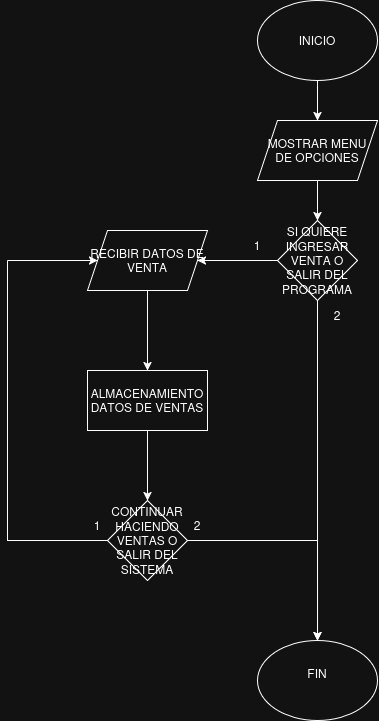

The diagram above was exported from draw.io. Its source (the exported page's mxGraphModel, read from the mxfile embedded in the PNG):
<mxGraphModel dx="938" dy="1717" grid="1" gridSize="10" guides="1" tooltips="1" connect="1" arrows="1" fold="1" page="1" pageScale="1" pageWidth="827" pageHeight="1169" math="0" shadow="0">
  <root>
    <mxCell id="0" />
    <mxCell id="1" parent="0" />
    <mxCell id="ZUob69jcNJX7sZzaEXgK-8" edge="1" parent="1" source="ZUob69jcNJX7sZzaEXgK-1" style="edgeStyle=orthogonalEdgeStyle;rounded=0;orthogonalLoop=1;jettySize=auto;html=1;" target="ZUob69jcNJX7sZzaEXgK-3">
      <mxGeometry relative="1" as="geometry" />
    </mxCell>
    <mxCell id="ZUob69jcNJX7sZzaEXgK-1" parent="1" style="ellipse;whiteSpace=wrap;html=1;" value="&lt;div&gt;INICIO&lt;/div&gt;" vertex="1">
      <mxGeometry height="80" width="120" x="330" y="-80" as="geometry" />
    </mxCell>
    <mxCell id="ZUob69jcNJX7sZzaEXgK-2" parent="1" style="ellipse;whiteSpace=wrap;html=1;" value="&lt;div&gt;FIN&lt;/div&gt;&lt;div&gt;&lt;br&gt;&lt;/div&gt;" vertex="1">
      <mxGeometry height="80" width="120" x="330" y="560" as="geometry" />
    </mxCell>
    <mxCell id="ZUob69jcNJX7sZzaEXgK-9" edge="1" parent="1" source="ZUob69jcNJX7sZzaEXgK-3" style="edgeStyle=orthogonalEdgeStyle;rounded=0;orthogonalLoop=1;jettySize=auto;html=1;" target="ZUob69jcNJX7sZzaEXgK-4">
      <mxGeometry relative="1" as="geometry" />
    </mxCell>
    <mxCell id="ZUob69jcNJX7sZzaEXgK-3" parent="1" style="shape=parallelogram;perimeter=parallelogramPerimeter;whiteSpace=wrap;html=1;fixedSize=1;" value="&lt;div&gt;MOSTRAR MENU DE OPCIONES&lt;/div&gt;" vertex="1">
      <mxGeometry height="60" width="120" x="330" y="40" as="geometry" />
    </mxCell>
    <mxCell id="ZUob69jcNJX7sZzaEXgK-10" edge="1" parent="1" source="ZUob69jcNJX7sZzaEXgK-4" style="edgeStyle=orthogonalEdgeStyle;rounded=0;orthogonalLoop=1;jettySize=auto;html=1;" target="ZUob69jcNJX7sZzaEXgK-5">
      <mxGeometry relative="1" as="geometry" />
    </mxCell>
    <mxCell id="ZUob69jcNJX7sZzaEXgK-4" parent="1" style="rhombus;whiteSpace=wrap;html=1;" value="&lt;div&gt;SI QUIERE INGRESAR VENTA O SALIR DEL PROGRAMA&lt;/div&gt;" vertex="1">
      <mxGeometry height="80" width="80" x="350" y="140" as="geometry" />
    </mxCell>
    <mxCell id="ZUob69jcNJX7sZzaEXgK-19" edge="1" parent="1" source="ZUob69jcNJX7sZzaEXgK-5" style="edgeStyle=orthogonalEdgeStyle;rounded=0;orthogonalLoop=1;jettySize=auto;html=1;entryX=0.5;entryY=0;entryDx=0;entryDy=0;" target="ZUob69jcNJX7sZzaEXgK-6">
      <mxGeometry relative="1" as="geometry" />
    </mxCell>
    <mxCell id="ZUob69jcNJX7sZzaEXgK-5" parent="1" style="shape=parallelogram;perimeter=parallelogramPerimeter;whiteSpace=wrap;html=1;fixedSize=1;" value="&lt;div&gt;RECIBIR DATOS DE VENTA&lt;/div&gt;" vertex="1">
      <mxGeometry height="60" width="120" x="160" y="150" as="geometry" />
    </mxCell>
    <mxCell id="ZUob69jcNJX7sZzaEXgK-20" edge="1" parent="1" source="ZUob69jcNJX7sZzaEXgK-6" style="edgeStyle=orthogonalEdgeStyle;rounded=0;orthogonalLoop=1;jettySize=auto;html=1;entryX=0.5;entryY=0;entryDx=0;entryDy=0;" target="ZUob69jcNJX7sZzaEXgK-7">
      <mxGeometry relative="1" as="geometry" />
    </mxCell>
    <mxCell id="ZUob69jcNJX7sZzaEXgK-6" parent="1" style="rounded=0;whiteSpace=wrap;html=1;" value="&lt;div&gt;ALMACENAMIENTO DATOS DE VENTAS&lt;/div&gt;" vertex="1">
      <mxGeometry height="60" width="120" x="160" y="290" as="geometry" />
    </mxCell>
    <mxCell id="ZUob69jcNJX7sZzaEXgK-14" edge="1" parent="1" source="ZUob69jcNJX7sZzaEXgK-7" style="edgeStyle=orthogonalEdgeStyle;rounded=0;orthogonalLoop=1;jettySize=auto;html=1;">
      <mxGeometry relative="1" as="geometry">
        <mxPoint x="390" y="560" as="targetPoint" />
      </mxGeometry>
    </mxCell>
    <mxCell id="ZUob69jcNJX7sZzaEXgK-15" edge="1" parent="1" source="ZUob69jcNJX7sZzaEXgK-7" style="edgeStyle=orthogonalEdgeStyle;rounded=0;orthogonalLoop=1;jettySize=auto;html=1;endArrow=none;endFill=0;">
      <mxGeometry relative="1" as="geometry">
        <mxPoint x="80" y="180" as="targetPoint" />
      </mxGeometry>
    </mxCell>
    <mxCell id="ZUob69jcNJX7sZzaEXgK-7" parent="1" style="rhombus;whiteSpace=wrap;html=1;" value="CONTINUAR HACIENDO VENTAS O SALIR DEL SISTEMA" vertex="1">
      <mxGeometry height="80" width="80" x="180" y="420" as="geometry" />
    </mxCell>
    <mxCell id="ZUob69jcNJX7sZzaEXgK-11" edge="1" parent="1" source="ZUob69jcNJX7sZzaEXgK-4" style="edgeStyle=orthogonalEdgeStyle;rounded=0;orthogonalLoop=1;jettySize=auto;html=1;entryX=0.417;entryY=-0.025;entryDx=0;entryDy=0;entryPerimeter=0;exitX=0.5;exitY=1;exitDx=0;exitDy=0;">
      <mxGeometry relative="1" as="geometry">
        <mxPoint x="400" y="222" as="sourcePoint" />
        <mxPoint x="390.03999999999996" y="560" as="targetPoint" />
      </mxGeometry>
    </mxCell>
    <mxCell id="ZUob69jcNJX7sZzaEXgK-12" parent="1" style="text;html=1;whiteSpace=wrap;strokeColor=none;fillColor=none;align=center;verticalAlign=middle;rounded=0;" value="1" vertex="1">
      <mxGeometry height="30" width="60" x="300" y="150" as="geometry" />
    </mxCell>
    <mxCell id="ZUob69jcNJX7sZzaEXgK-13" parent="1" style="text;html=1;whiteSpace=wrap;strokeColor=none;fillColor=none;align=center;verticalAlign=middle;rounded=0;" value="&lt;div&gt;2&lt;/div&gt;" vertex="1">
      <mxGeometry height="30" width="60" x="380" y="220" as="geometry" />
    </mxCell>
    <mxCell id="ZUob69jcNJX7sZzaEXgK-17" edge="1" parent="1" source="ZUob69jcNJX7sZzaEXgK-5" style="endArrow=none;startArrow=classic;html=1;rounded=0;exitX=0;exitY=0.5;exitDx=0;exitDy=0;startFill=1;endFill=0;" value="">
      <mxGeometry height="50" relative="1" width="50" as="geometry">
        <mxPoint x="390" y="210" as="sourcePoint" />
        <mxPoint x="80" y="180" as="targetPoint" />
      </mxGeometry>
    </mxCell>
    <mxCell id="ZUob69jcNJX7sZzaEXgK-21" parent="1" style="text;html=1;whiteSpace=wrap;strokeColor=none;fillColor=none;align=center;verticalAlign=middle;rounded=0;" value="&lt;div&gt;2&lt;/div&gt;" vertex="1">
      <mxGeometry height="30" width="60" x="240" y="430" as="geometry" />
    </mxCell>
    <mxCell id="ZUob69jcNJX7sZzaEXgK-22" parent="1" style="text;html=1;whiteSpace=wrap;strokeColor=none;fillColor=none;align=center;verticalAlign=middle;rounded=0;" value="1" vertex="1">
      <mxGeometry height="30" width="60" x="140" y="430" as="geometry" />
    </mxCell>
  </root>
</mxGraphModel>